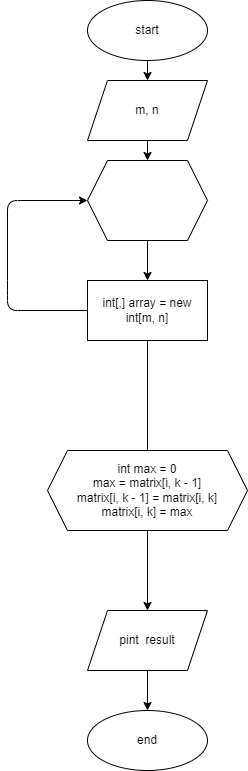

The diagram above was exported from draw.io. Its source (the exported page's mxGraphModel, read from the mxfile embedded in the PNG):
<mxGraphModel dx="346" dy="316" grid="1" gridSize="10" guides="1" tooltips="1" connect="1" arrows="1" fold="1" page="1" pageScale="1" pageWidth="827" pageHeight="1169" math="0" shadow="0">
  <root>
    <mxCell id="0" />
    <mxCell id="1" parent="0" />
    <mxCell id="2" style="edgeStyle=none;html=1;exitX=0.5;exitY=1;exitDx=0;exitDy=0;entryX=0.5;entryY=0;entryDx=0;entryDy=0;" edge="1" parent="1" source="3" target="5">
      <mxGeometry relative="1" as="geometry" />
    </mxCell>
    <mxCell id="3" value="start" style="ellipse;whiteSpace=wrap;html=1;" vertex="1" parent="1">
      <mxGeometry x="150" y="10" width="120" height="60" as="geometry" />
    </mxCell>
    <mxCell id="4" style="edgeStyle=none;html=1;exitX=0.5;exitY=1;exitDx=0;exitDy=0;entryX=0.5;entryY=0;entryDx=0;entryDy=0;" edge="1" parent="1" source="5" target="7">
      <mxGeometry relative="1" as="geometry" />
    </mxCell>
    <mxCell id="5" value="m, n&lt;br&gt;" style="shape=parallelogram;perimeter=parallelogramPerimeter;whiteSpace=wrap;html=1;fixedSize=1;" vertex="1" parent="1">
      <mxGeometry x="150" y="90" width="120" height="60" as="geometry" />
    </mxCell>
    <mxCell id="6" value="" style="edgeStyle=none;html=1;" edge="1" parent="1" source="7" target="10">
      <mxGeometry relative="1" as="geometry" />
    </mxCell>
    <mxCell id="7" value="" style="shape=hexagon;perimeter=hexagonPerimeter2;whiteSpace=wrap;html=1;fixedSize=1;" vertex="1" parent="1">
      <mxGeometry x="150" y="170" width="120" height="80" as="geometry" />
    </mxCell>
    <mxCell id="8" style="edgeStyle=none;html=1;entryX=0;entryY=0.5;entryDx=0;entryDy=0;" edge="1" parent="1" source="10" target="7">
      <mxGeometry relative="1" as="geometry">
        <Array as="points">
          <mxPoint x="70" y="320" />
          <mxPoint x="70" y="300" />
          <mxPoint x="70" y="210" />
        </Array>
      </mxGeometry>
    </mxCell>
    <mxCell id="9" value="" style="edgeStyle=none;html=1;" edge="1" parent="1" source="10">
      <mxGeometry relative="1" as="geometry">
        <mxPoint x="210" y="480" as="targetPoint" />
      </mxGeometry>
    </mxCell>
    <mxCell id="10" value="&lt;span&gt;int[,] array = new int[m, n]&lt;/span&gt;" style="whiteSpace=wrap;html=1;" vertex="1" parent="1">
      <mxGeometry x="150" y="290" width="120" height="60" as="geometry" />
    </mxCell>
    <mxCell id="11" value="" style="edgeStyle=none;html=1;" edge="1" parent="1" source="12" target="13">
      <mxGeometry relative="1" as="geometry" />
    </mxCell>
    <mxCell id="12" value="pint&amp;nbsp; result" style="shape=parallelogram;perimeter=parallelogramPerimeter;whiteSpace=wrap;html=1;fixedSize=1;" vertex="1" parent="1">
      <mxGeometry x="150" y="620" width="120" height="60" as="geometry" />
    </mxCell>
    <mxCell id="13" value="end" style="ellipse;whiteSpace=wrap;html=1;" vertex="1" parent="1">
      <mxGeometry x="150" y="720" width="120" height="60" as="geometry" />
    </mxCell>
    <mxCell id="16" style="edgeStyle=none;html=1;exitX=0.5;exitY=1;exitDx=0;exitDy=0;entryX=0.5;entryY=0;entryDx=0;entryDy=0;" edge="1" parent="1" target="12">
      <mxGeometry relative="1" as="geometry">
        <mxPoint x="210" y="540" as="sourcePoint" />
      </mxGeometry>
    </mxCell>
    <mxCell id="17" value="&lt;div&gt;int max = 0&lt;/div&gt;&lt;div&gt;max = matrix[i, k - 1]&lt;/div&gt;&lt;div&gt;matrix[i, k - 1] = matrix[i, k]&lt;/div&gt;&lt;div&gt;matrix[i, k] = max&lt;/div&gt;" style="shape=hexagon;perimeter=hexagonPerimeter2;whiteSpace=wrap;html=1;fixedSize=1;" vertex="1" parent="1">
      <mxGeometry x="110" y="460" width="200" height="80" as="geometry" />
    </mxCell>
  </root>
</mxGraphModel>